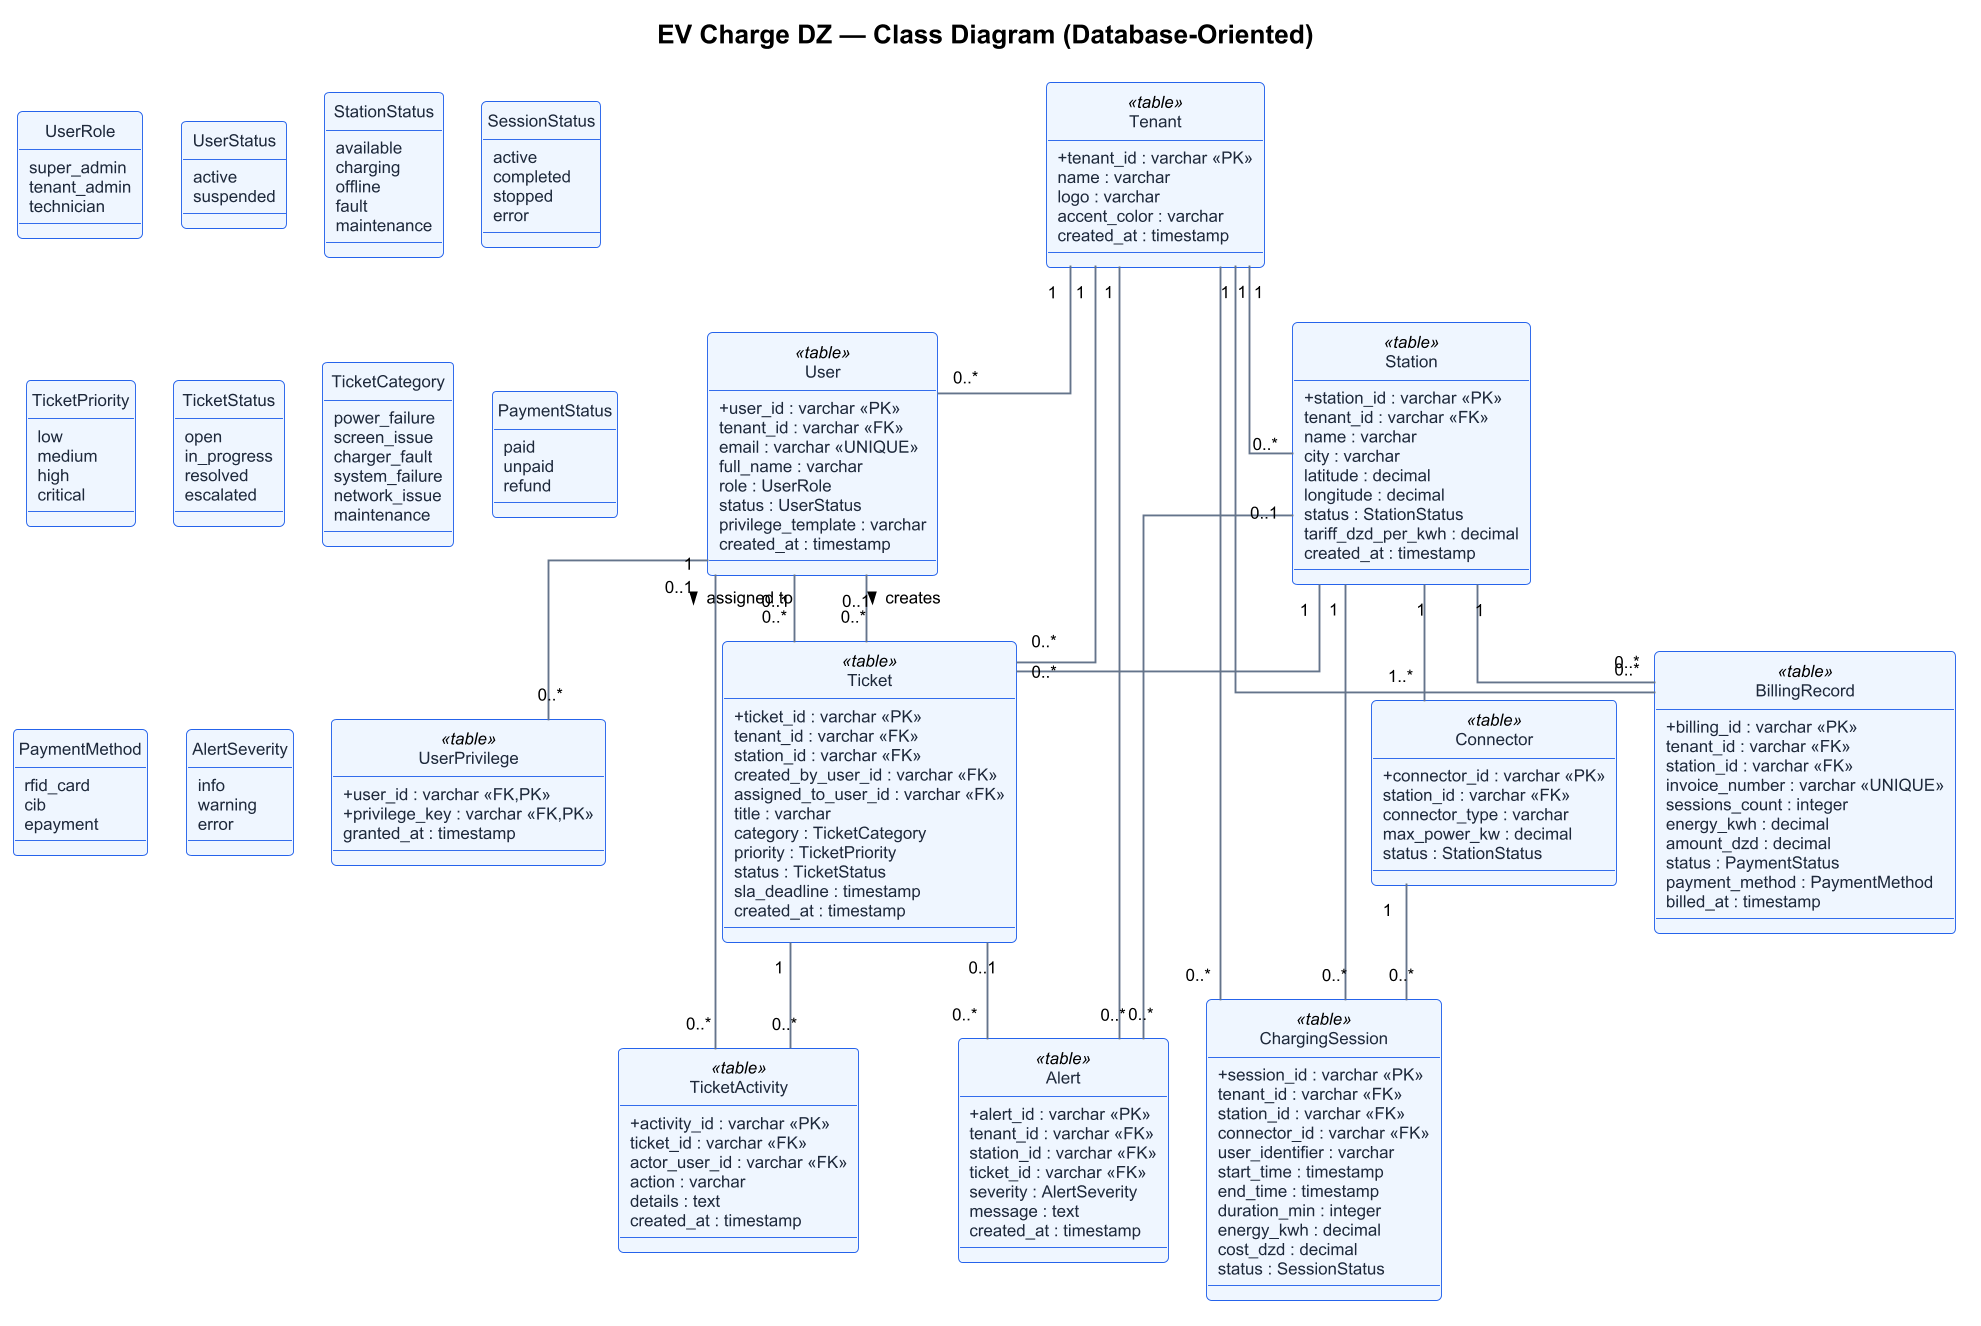

The diagram above was rendered by PlantUML. Its source (embedded in the PNG):
@startuml ClassDiag
title EV Charge DZ — Class Diagram (Database-Oriented)

hide circle
skinparam classAttributeIconSize 0
skinparam defaultFontName Arial
skinparam defaultFontSize 9
skinparam dpi 180
skinparam backgroundColor #FFFFFF
skinparam nodesep 20
skinparam ranksep 30
skinparam linetype ortho

skinparam class {
  BorderColor #2563EB
  HeaderBackgroundColor #1E3A8A
  FontColor #FFFFFF
  AttributeFontColor #1E293B
  BackgroundColor #EFF6FF
  ArrowColor #64748B
}

skinparam enum {
  BorderColor #D97706
  HeaderBackgroundColor #FFF7ED
  FontColor #92400E
  AttributeFontColor #92400E
  BackgroundColor #FFFBEB
}

' ── Enumerations ────────────────────────────────────────────
enum UserRole {
  super_admin
  tenant_admin
  technician
}

enum UserStatus {
  active
  suspended
}

enum StationStatus {
  available
  charging
  offline
  fault
  maintenance
}

enum SessionStatus {
  active
  completed
  stopped
  error
}

enum TicketPriority {
  low
  medium
  high
  critical
}

enum TicketStatus {
  open
  in_progress
  resolved
  escalated
}

enum TicketCategory {
  power_failure
  screen_issue
  charger_fault
  system_failure
  network_issue
  maintenance
}

enum PaymentStatus {
  paid
  unpaid
  refund
}

enum PaymentMethod {
  rfid_card
  cib
  epayment
}

enum AlertSeverity {
  info
  warning
  error
}

' ── Core entities ────────────────────────────────────────────
class Tenant <<table>> {
  +tenant_id : varchar <<PK>>
  name : varchar
  logo : varchar
  accent_color : varchar
  created_at : timestamp
}

class User <<table>> {
  +user_id : varchar <<PK>>
  tenant_id : varchar <<FK>>
  email : varchar <<UNIQUE>>
  full_name : varchar
  role : UserRole
  status : UserStatus
  privilege_template : varchar
  created_at : timestamp
}

class UserPrivilege <<table>> {
  +user_id : varchar <<FK,PK>>
  +privilege_key : varchar <<FK,PK>>
  granted_at : timestamp
}

class Station <<table>> {
  +station_id : varchar <<PK>>
  tenant_id : varchar <<FK>>
  name : varchar
  city : varchar
  latitude : decimal
  longitude : decimal
  status : StationStatus
  tariff_dzd_per_kwh : decimal
  created_at : timestamp
}

class Connector <<table>> {
  +connector_id : varchar <<PK>>
  station_id : varchar <<FK>>
  connector_type : varchar
  max_power_kw : decimal
  status : StationStatus
}

class ChargingSession <<table>> {
  +session_id : varchar <<PK>>
  tenant_id : varchar <<FK>>
  station_id : varchar <<FK>>
  connector_id : varchar <<FK>>
  user_identifier : varchar
  start_time : timestamp
  end_time : timestamp
  duration_min : integer
  energy_kwh : decimal
  cost_dzd : decimal
  status : SessionStatus
}

class Ticket <<table>> {
  +ticket_id : varchar <<PK>>
  tenant_id : varchar <<FK>>
  station_id : varchar <<FK>>
  created_by_user_id : varchar <<FK>>
  assigned_to_user_id : varchar <<FK>>
  title : varchar
  category : TicketCategory
  priority : TicketPriority
  status : TicketStatus
  sla_deadline : timestamp
  created_at : timestamp
}

class TicketActivity <<table>> {
  +activity_id : varchar <<PK>>
  ticket_id : varchar <<FK>>
  actor_user_id : varchar <<FK>>
  action : varchar
  details : text
  created_at : timestamp
}

class BillingRecord <<table>> {
  +billing_id : varchar <<PK>>
  tenant_id : varchar <<FK>>
  station_id : varchar <<FK>>
  invoice_number : varchar <<UNIQUE>>
  sessions_count : integer
  energy_kwh : decimal
  amount_dzd : decimal
  status : PaymentStatus
  payment_method : PaymentMethod
  billed_at : timestamp
}

class Alert <<table>> {
  +alert_id : varchar <<PK>>
  tenant_id : varchar <<FK>>
  station_id : varchar <<FK>>
  ticket_id : varchar <<FK>>
  severity : AlertSeverity
  message : text
  created_at : timestamp
}

' ── Relationships ────────────────────────────────────────────
Tenant      "1" -- "0..*" User
Tenant      "1" -- "0..*" Station
Tenant      "1" -- "0..*" ChargingSession
Tenant      "1" -- "0..*" Ticket
Tenant      "1" -- "0..*" BillingRecord
Tenant      "1" -- "0..*" Alert

User        "1"   -- "0..*" UserPrivilege
User        "0..1" -- "0..*" Ticket : creates >
User        "0..1" -- "0..*" Ticket : assigned to >
User        "0..1" -- "0..*" TicketActivity

Station     "1"   -- "1..*" Connector
Station     "1"   -- "0..*" ChargingSession
Station     "1"   -- "0..*" Ticket
Station     "1"   -- "0..*" BillingRecord
Station     "0..1" -- "0..*" Alert

Connector   "1"   -- "0..*" ChargingSession
Ticket      "1"   -- "0..*" TicketActivity
Ticket      "0..1" -- "0..*" Alert

@enduml